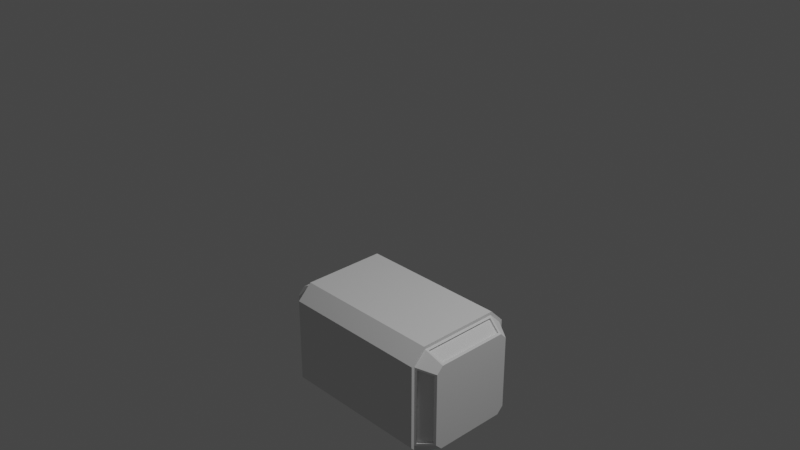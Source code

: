 # Source: mjolner.blend  (saved by Blender 2.81.16; exported with 4.5.12 LTS)
import bpy
from mathutils import Matrix  # noqa: F401  (used for matrix-valued properties, if any)

bpy.ops.wm.read_factory_settings(use_empty=True)
scene = bpy.context.scene
scene.name = 'Scene'

# ---- collections
col_collection = bpy.data.collections.new('Collection'); scene.collection.children.link(col_collection)

# ---- world
world_world = bpy.data.worlds.new('World'); scene.world = world_world
world_world.use_nodes = True; world_world.node_tree.nodes.clear()
_N = world_world.node_tree.nodes; _L = world_world.node_tree.links
n0 = _N.new('ShaderNodeOutputWorld'); n0.name = 'World Output'; n0.location = (300, 300)
n1 = _N.new('ShaderNodeBackground'); n1.name = 'Background'; n1.location = (10, 300)
n1.inputs[0].default_value = (0.05088, 0.05088, 0.05088, 1.0)
_L.new(n1.outputs[0], n0.inputs[0])
n0.is_active_output = True
world_world.color = (0.05088, 0.05088, 0.05088)
world_world.use_sun_shadow = False
world_world.sun_shadow_jitter_overblur = 0.0

# ---- cameras
cam_camera = bpy.data.cameras.new('Camera')
cam_camera.clip_end = 100.0
cam_camera.ortho_scale = 7.314

# ---- lights
light_light = bpy.data.lights.new('Light', 'POINT')
light_light.transmission_factor = 0.0
light_light.energy = 1000.0
light_light.shadow_soft_size = 0.1
light_light.shadow_maximum_resolution = 0.006
light_light.use_absolute_resolution = True

# ---- meshes
me_cube_001 = bpy.data.meshes.new('Cube.001')
me_cube_001.from_pydata([(-1.177, -0.7581, 0.6214), (-1.177, -0.6214, 0.7581), (-1.177, 0.6214, 0.7581), (-1.177, 0.7581, 0.6214), (0.0, 0.7465, 1.0), (0.0, 1.0, 0.7465), (0.0, -0.7465, 1.0), (0.0, -1.0, 0.7465), (-1.0, 1.0, 0.7465), (-1.0, 0.7465, 1.0), (-1.0, -0.7465, 1.0), (-1.0, -1.0, 0.7465), (-1.006, 0.8964, 0.6787), (-1.006, 0.6787, 0.8964), (-1.006, -0.6787, 0.8964), (-1.006, -0.8964, 0.6787), (-1.0, -0.9446, 0.7236), (-1.0, -0.7236, 0.9446), (-1.0, 0.7236, 0.9446), (-1.0, 0.9446, 0.7236), (-1.226, -0.7628, 0.6482), (-1.226, -0.6482, 0.7628), (-1.226, 0.6482, 0.7628), (-1.226, 0.7628, 0.6482), (-1.027, -0.9229, 0.6787), (-1.027, -0.6787, 0.9229), (-1.027, 0.6787, 0.9229), (-1.027, 0.9229, 0.6787), (-1.199, -0.7845, 0.6214), (-1.199, -0.6214, 0.7845), (-1.199, 0.6214, 0.7845), (-1.199, 0.7845, 0.6214), (-1.0, -1.0, 0.0), (-1.0, 1.0, 0.0), (0.0, 1.0, 0.0), (0.0, -1.0, 0.0), (-1.0, -0.9446, 0.0), (-1.0, 0.9446, 0.0), (-1.226, -0.7628, 0.0), (-1.226, 0.7628, 0.0), (-1.027, -0.9229, 0.0), (-1.027, 0.9229, 0.0), (-1.199, -0.7845, 0.0), (-1.199, 0.7845, 0.0), (-1.006, -0.8964, 0.0), (-1.006, 0.8964, 0.0), (-1.177, -0.7581, 0.0), (-1.177, 0.7581, 0.0), (-1.226, 0.6482, 0.0), (-1.226, -0.6482, 0.0), (-0.5285, 1.0, 0.7465), (-0.5285, -0.7465, 1.0), (-0.5285, 0.7465, 1.0), (-0.5285, -1.0, 0.7465), (-0.5285, 1.0, 0.0), (-0.5285, -1.0, 0.0), (-0.4318, 0.7465, 1.0), (-0.4318, -1.0, 0.7465), (-0.4318, 1.0, 0.0), (-0.4318, 1.0, 0.7465), (-0.4318, -0.7465, 1.0), (-0.4318, -1.0, 0.0), (-1.0, 0.835, 0.9115), (0.0, 0.835, 0.9115), (-1.0, 0.8007, 0.8675), (-1.226, 0.6882, 0.7228), (-1.226, 0.6882, 0.0), (-0.5285, 0.835, 0.9115), (-0.4318, 0.835, 0.9115)], [], [(55, 53, 11, 32), (52, 9, 10, 51), (66, 65, 23, 39), (51, 10, 11, 53), (68, 63, 5, 59), (58, 59, 5, 34), (64, 18, 9, 62), (17, 16, 11, 10), (18, 17, 10, 9), (37, 19, 8, 33), (65, 22, 18, 64), (21, 20, 16, 17), (2, 1, 14, 13), (47, 3, 12, 45), (26, 25, 17, 18), (41, 27, 19, 37), (42, 28, 20, 38), (29, 30, 22, 21), (27, 31, 23, 19), (30, 26, 18, 22), (25, 29, 21, 17), (28, 24, 16, 20), (13, 14, 25, 26), (45, 12, 27, 41), (46, 0, 28, 42), (1, 2, 30, 29), (12, 3, 31, 27), (2, 13, 26, 30), (14, 1, 29, 25), (0, 15, 24, 28), (48, 49, 21, 22), (38, 20, 21, 49), (3, 47, 43, 31), (15, 44, 40, 24), (31, 43, 39, 23), (24, 40, 36, 16), (0, 46, 44, 15), (16, 36, 32, 11), (33, 8, 50, 54), (62, 67, 50, 8), (60, 51, 53, 57), (56, 52, 51, 60), (61, 57, 53, 55), (35, 7, 57, 61), (4, 56, 60, 6), (6, 60, 57, 7), (54, 50, 59, 58), (67, 68, 59, 50), (52, 56, 68, 67), (9, 52, 67, 62), (23, 65, 64, 19), (19, 64, 62, 8), (56, 4, 63, 68), (48, 22, 65, 66)])
_uv = me_cube_001.uv_layers.new(name='UVMap')
_uv.uv.foreach_set('vector', [0.5, 0.9411, 0.5933, 0.9411, 0.5933, 1.0, 0.5, 1.0, 0.8161, 0.5317, 0.875, 0.5317, 0.875, 0.7183, 0.8161, 0.7183, 0.5, 0.211, 0.5904, 0.211, 0.581, 0.2203, 0.5, 0.2203, 0.8161, 0.7183, 0.875, 0.7183, 0.875, 0.75, 0.8161, 0.75, 0.804, 0.5206, 0.75, 0.5206, 0.75, 0.5, 0.804, 0.5, 0.5, 0.321, 0.5933, 0.321, 0.5933, 0.375, 0.5, 0.375, 0.6084, 0.2251, 0.6181, 0.2154, 0.625, 0.2183, 0.6139, 0.2294, 0.6181, 0.03456, 0.5904, 0.006921, 0.5933, 0.0, 0.625, 0.03169, 0.6181, 0.2154, 0.6181, 0.03456, 0.625, 0.03169, 0.625, 0.2183, 0.5, 0.2431, 0.5904, 0.2431, 0.5933, 0.25, 0.5, 0.25, 0.5904, 0.211, 0.5953, 0.206, 0.6181, 0.2154, 0.6084, 0.2251, 0.5953, 0.04397, 0.581, 0.02965, 0.5904, 0.006921, 0.6181, 0.03456, 0.5981, 0.2027, 0.5981, 0.04732, 0.6154, 0.04016, 0.6154, 0.2098, 0.5, 0.2231, 0.5777, 0.2231, 0.5848, 0.2404, 0.5, 0.2404, 0.6154, 0.2098, 0.6154, 0.04016, 0.6181, 0.03456, 0.6181, 0.2154, 0.5, 0.2404, 0.5848, 0.2404, 0.5904, 0.2431, 0.5, 0.2431, 0.5, 0.02693, 0.5777, 0.02693, 0.581, 0.02965, 0.5, 0.02965, 0.5981, 0.04732, 0.5981, 0.2027, 0.5953, 0.206, 0.5953, 0.04397, 0.5848, 0.2404, 0.5777, 0.2231, 0.581, 0.2203, 0.5904, 0.2431, 0.5981, 0.2027, 0.6154, 0.2098, 0.6181, 0.2154, 0.5953, 0.206, 0.6154, 0.04016, 0.5981, 0.04732, 0.5953, 0.04397, 0.6181, 0.03456, 0.5777, 0.02693, 0.5848, 0.009641, 0.5904, 0.006921, 0.581, 0.02965, 0.6154, 0.2098, 0.6154, 0.04016, 0.6154, 0.04016, 0.6154, 0.2098, 0.5, 0.2404, 0.5848, 0.2404, 0.5848, 0.2404, 0.5, 0.2404, 0.5, 0.02693, 0.5777, 0.02693, 0.5777, 0.02693, 0.5, 0.02693, 0.5981, 0.04732, 0.5981, 0.2027, 0.5981, 0.2027, 0.5981, 0.04732, 0.5848, 0.2404, 0.5777, 0.2231, 0.5777, 0.2231, 0.5848, 0.2404, 0.5981, 0.2027, 0.6154, 0.2098, 0.6154, 0.2098, 0.5981, 0.2027, 0.6154, 0.04016, 0.5981, 0.04732, 0.5981, 0.04732, 0.6154, 0.04016, 0.5777, 0.02693, 0.5848, 0.009641, 0.5848, 0.009641, 0.5777, 0.02693, 0.5, 0.206, 0.5, 0.04397, 0.5953, 0.04397, 0.5953, 0.206, 0.5, 0.02965, 0.581, 0.02965, 0.5953, 0.04397, 0.5, 0.04397, 0.5777, 0.2231, 0.5, 0.2231, 0.5, 0.2231, 0.5777, 0.2231, 0.5848, 0.009641, 0.5, 0.009641, 0.5, 0.009641, 0.5848, 0.009641, 0.5777, 0.2231, 0.5, 0.2231, 0.5, 0.2203, 0.581, 0.2203, 0.5848, 0.009641, 0.5, 0.009641, 0.5, 0.006921, 0.5904, 0.006921, 0.5777, 0.02693, 0.5, 0.02693, 0.5, 0.009641, 0.5848, 0.009641, 0.5904, 0.006921, 0.5, 0.006921, 0.5, 0.0, 0.5933, 0.0, 0.5, 0.25, 0.5933, 0.25, 0.5933, 0.3089, 0.5, 0.3089, 0.875, 0.5206, 0.8161, 0.5206, 0.8161, 0.5, 0.875, 0.5, 0.804, 0.7183, 0.8161, 0.7183, 0.8161, 0.75, 0.804, 0.75, 0.804, 0.5317, 0.8161, 0.5317, 0.8161, 0.7183, 0.804, 0.7183, 0.5, 0.929, 0.5933, 0.929, 0.5933, 0.9411, 0.5, 0.9411, 0.5, 0.875, 0.5933, 0.875, 0.5933, 0.929, 0.5, 0.929, 0.75, 0.5317, 0.804, 0.5317, 0.804, 0.7183, 0.75, 0.7183, 0.75, 0.7183, 0.804, 0.7183, 0.804, 0.75, 0.75, 0.75, 0.5, 0.3089, 0.5933, 0.3089, 0.5933, 0.321, 0.5, 0.321, 0.8161, 0.5206, 0.804, 0.5206, 0.804, 0.5, 0.8161, 0.5, 0.8161, 0.5317, 0.804, 0.5317, 0.804, 0.5206, 0.8161, 0.5206, 0.875, 0.5317, 0.8161, 0.5317, 0.8161, 0.5206, 0.875, 0.5206, 0.581, 0.2203, 0.5904, 0.211, 0.6084, 0.2251, 0.5904, 0.2431, 0.5904, 0.2431, 0.6084, 0.2251, 0.6139, 0.2294, 0.5933, 0.25, 0.804, 0.5317, 0.75, 0.5317, 0.75, 0.5206, 0.804, 0.5206, 0.5, 0.206, 0.5953, 0.206, 0.5904, 0.211, 0.5, 0.211])
me_cube_001.use_remesh_fix_poles = True
me_cube_001.use_remesh_preserve_attributes = False
me_cube_001.use_mirror_vertex_groups = False
me_cube_001.update()

# ---- objects
ob_light = bpy.data.objects.new('Light', light_light)
ob_camera = bpy.data.objects.new('Camera', cam_camera)
ob_fronthammer = bpy.data.objects.new('fronthammer', None)
ob_sidehammer = bpy.data.objects.new('sidehammer', None)
ob_cube = bpy.data.objects.new('Cube', me_cube_001)

# ---- transforms, parenting, visibility, modifiers, constraints
ob_light.location = (4.076, 1.005, 5.904)
ob_light.rotation_euler = (0.6503, 0.05522, 1.866)
ob_light.lock_rotations_4d = False
ob_light.empty_display_type = 'ARROWS'
ob_light.color = (0.0, 0.0, 0.0, 0.0)
ob_light.lineart.crease_threshold = 0.0
ob_camera.location = (7.359, -6.926, 4.958)
ob_camera.rotation_euler = (1.109, 0.0, 0.8149)
ob_camera.lock_rotations_4d = False
ob_camera.empty_display_type = 'ARROWS'
ob_camera.color = (0.0, 0.0, 0.0, 0.0)
ob_camera.display_type = 'WIRE'
ob_camera.lineart.crease_threshold = 0.0
ob_fronthammer.location = (0.0, 0.0, 0.0)
ob_fronthammer.rotation_euler = (1.571, -0.0, -0.0)
ob_fronthammer.empty_display_type = 'IMAGE'
ob_fronthammer.empty_display_size = 5.0
ob_fronthammer.use_empty_image_alpha = True
ob_fronthammer.color = (1.0, 1.0, 1.0, 0.4874)
ob_fronthammer.lineart.crease_threshold = 0.0
ob_sidehammer.location = (0.0, 0.0, 0.0)
ob_sidehammer.rotation_euler = (1.571, -0.0, 1.571)
ob_sidehammer.empty_display_type = 'IMAGE'
ob_sidehammer.empty_display_size = 5.0
ob_sidehammer.use_empty_image_alpha = True
ob_sidehammer.color = (1.0, 1.0, 1.0, 0.4925)
ob_sidehammer.lineart.crease_threshold = 0.0
ob_cube.location = (-0.001986, -0.003178, -1.563)
ob_cube.rotation_euler = (1.571, -0.0, -0.0)
ob_cube.scale = (0.872, 0.6515, 0.649)
ob_cube.lineart.crease_threshold = 0.0
_m = ob_cube.modifiers.new('Mirror', 'MIRROR')
_m.use_axis = (True, False, True)

# ---- collection membership
col_collection.objects.link(ob_light)
col_collection.objects.link(ob_camera)
col_collection.objects.link(ob_fronthammer)
col_collection.objects.link(ob_sidehammer)
col_collection.objects.link(ob_cube)

# ---- scene / render settings (as saved in the file)
scene.camera = ob_camera
scene.frame_start = 1; scene.frame_end = 250; scene.frame_set(104)
scene.render.engine = 'BLENDER_EEVEE_NEXT'
scene.cycles.use_denoising = False
scene.cycles.samples = 128
scene.cycles.sampling_pattern = 'TABULATED_SOBOL'
scene.cycles.use_adaptive_sampling = False
scene.cycles.use_light_tree = False
scene.view_settings.view_transform = 'Filmic'
bpy.context.view_layer.update()
